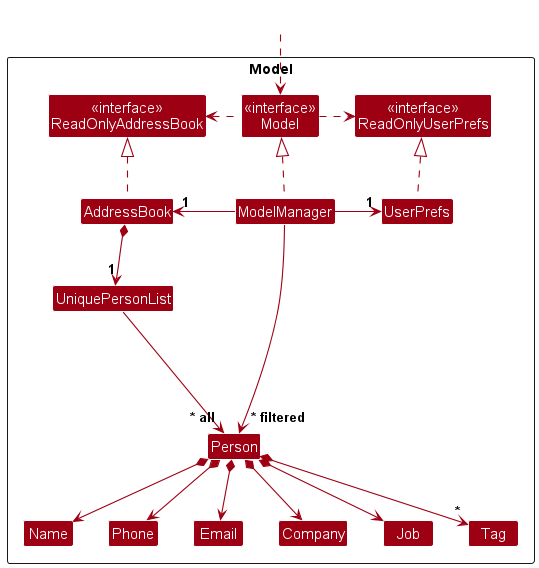

The diagram above was rendered by PlantUML. Its source (embedded in the PNG):
@startuml
!include style.puml
skinparam arrowThickness 1.1
skinparam arrowColor MODEL_COLOR
skinparam classBackgroundColor MODEL_COLOR

Package Model as ModelPackage <<Rectangle>>{
Class "<<interface>>\nReadOnlyAddressBook" as ReadOnlyAddressBook
Class "<<interface>>\nReadOnlyUserPrefs" as ReadOnlyUserPrefs
Class "<<interface>>\nModel" as Model
Class AddressBook
Class ModelManager
Class UserPrefs

Class UniquePersonList
Class Person
Class Email
Class Name
Class Phone
Class Company
Class Job
Class Tag

Class I #FFFFFF
}

Class HiddenOutside #FFFFFF
HiddenOutside ..> Model

AddressBook .up.|> ReadOnlyAddressBook

ModelManager .up.|> Model
Model .right.> ReadOnlyUserPrefs
Model .left.> ReadOnlyAddressBook
ModelManager -left-> "1" AddressBook
ModelManager -right-> "1" UserPrefs
UserPrefs .up.|> ReadOnlyUserPrefs

AddressBook *--> "1" UniquePersonList
UniquePersonList --> "~* all" Person
Person *--> Name
Person *--> Phone
Person *--> Email
Person *--> Company
Person *--> Job
Person *--> "*" Tag

Person -[hidden]up--> I
UniquePersonList -[hidden]right-> I

Name -[hidden]right-> Phone
Phone -[hidden]right-> Email
Email -[hidden]right-> Company

ModelManager --> "~* filtered" Person
@enduml